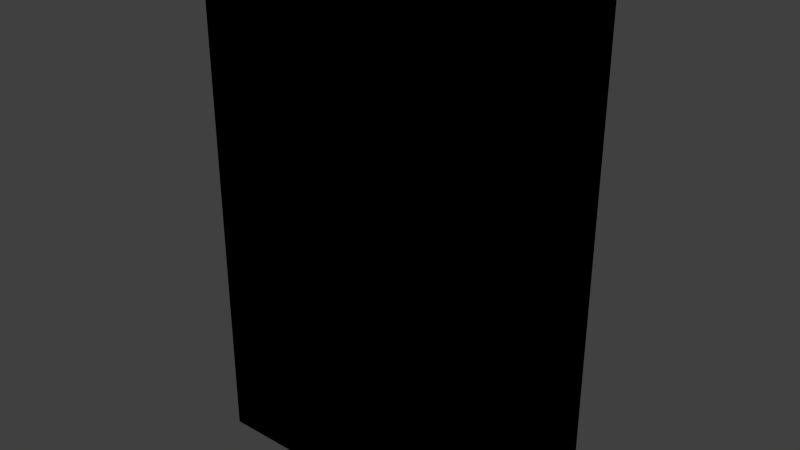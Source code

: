 # Source: panel_amp_controls.blend  (saved by Blender 2.81.16; exported with 4.5.12 LTS)
import bpy
from mathutils import Matrix  # noqa: F401  (used for matrix-valued properties, if any)

bpy.ops.wm.read_factory_settings(use_empty=True)
scene = bpy.context.scene
scene.name = 'Scene'

# ---- collections
col_collection_1 = bpy.data.collections.new('Collection 1'); scene.collection.children.link(col_collection_1)

# ---- images (referenced by path relative to the original .blend; pixels are not part of the script)
import os
ASSET_DIR = os.environ.get("B2B_ASSET_DIR", "")  # directory of the original .blend (textures are referenced by path, not embedded)
HERE = os.path.dirname(os.path.abspath(__file__))  # packed textures are extracted next to this script under _unpacked/

def load_image(name, relpath, width, height, colorspace="sRGB"):
    """Load a texture the original file referenced (path relative to the .blend, or extracted next to this script)."""
    p = next((c for c in (os.path.join(HERE, relpath), os.path.join(ASSET_DIR, relpath)) if relpath and os.path.exists(c)), "")
    if p:
        img = bpy.data.images.load(p, check_existing=True)
        img.name = name
    else:  # same state as the original file: an image datablock whose file is absent (Cycles renders it pink)
        img = bpy.data.images.new(name, width, height)
        img.source = "FILE"
        img.filepath = "//" + (relpath or name)
    img.colorspace_settings.name = colorspace
    return img
img_panel_amp_controls_png = load_image('panel_amp_controls.png', 'Materials/panel_amp_controls.png', 1024, 1024, 'sRGB')

# ---- materials (node trees are filled in below, after node groups)
mat_material = bpy.data.materials.new('Material')
mat_material.alpha_threshold = 0.0
mat_material.use_transparent_shadow = False
mat_material.roughness = 0.5
mat_material.line_color = (0.0, 0.0, 0.0, 1.0)

# ---- material node trees
mat_material.use_nodes = True; mat_material.node_tree.nodes.clear()
_N = mat_material.node_tree.nodes; _L = mat_material.node_tree.links
n0 = _N.new('ShaderNodeOutputMaterial'); n0.name = 'Material Output'; n0.location = (300, 300)
n1 = _N.new('ShaderNodeTexImage'); n1.name = 'Image Texture'; n1.location = (9, 321)
n1.image = img_panel_amp_controls_png
n1.interpolation = 'Closest'
n0.is_active_output = True

# ---- world
world_world = bpy.data.worlds.new('World'); scene.world = world_world
world_world.color = (0.05088, 0.05088, 0.05088)
world_world.use_sun_shadow = False
world_world.sun_shadow_jitter_overblur = 0.0
world_world.cycles.sampling_method = 'MANUAL'
world_world.cycles.sample_map_resolution = 256

# ---- meshes
me_cube = bpy.data.meshes.new('Cube')
me_cube.from_pydata([(-0.0508, -0.1143, -0.1829), (-0.0508, 0.1143, -0.1829), (0.0508, 0.1143, -0.1829), (0.0508, -0.1143, -0.1829), (-0.0508, -0.1143, 0.1829), (-0.0508, 0.1143, 0.1829), (0.0508, 0.1143, 0.1829), (0.0508, -0.1143, 0.1829)], [], [(0, 1, 2, 3), (4, 7, 6, 5), (0, 4, 5, 1), (1, 5, 6, 2), (4, 0, 3, 7), (3, 2, 6, 7)])
_k = set([(2, 3)])
me_cube.attributes.new('sharp_edge', 'BOOLEAN', 'EDGE').data.foreach_set('value', [ (min(e.vertices), max(e.vertices)) in _k for e in me_cube.edges])
_uv = me_cube.uv_layers.new(name='UVMap')
_uv.uv.foreach_set('vector', [0.2497, 0.01308, 0.7603, 0.01216, 0.7603, 0.1815, 0.2497, 0.1824, 0.2497, 0.9918, 0.2497, 0.8225, 0.7603, 0.8216, 0.7603, 0.9909, 0.9733, 0.02333, 0.9733, 0.1569, 0.9029, 0.1569, 0.9029, 0.02333, 0.9911, 0.1815, 0.9911, 0.8216, 0.7603, 0.8216, 0.7603, 0.1815, 0.01896, 0.8225, 0.01896, 0.1824, 0.2497, 0.1824, 0.2497, 0.8225, 0.2497, 0.1824, 0.7603, 0.1815, 0.7603, 0.8216, 0.2497, 0.8225])
_ca = me_cube.color_attributes.new('Col', 'BYTE_COLOR', 'CORNER')
_ca.data.foreach_set('color', [1.0, 1.0, 1.0, 1.0, 1.0, 1.0, 1.0, 1.0, 1.0, 1.0, 1.0, 1.0, 1.0, 1.0, 1.0, 1.0, 1.0, 1.0, 1.0, 1.0, 1.0, 1.0, 1.0, 1.0, 1.0, 1.0, 1.0, 1.0, 1.0, 1.0, 1.0, 1.0, 1.0, 1.0, 1.0, 1.0, 1.0, 1.0, 1.0, 1.0, 1.0, 1.0, 1.0, 1.0, 1.0, 1.0, 1.0, 1.0, 1.0, 1.0, 1.0, 1.0, 1.0, 1.0, 1.0, 1.0, 1.0, 1.0, 1.0, 1.0, 1.0, 1.0, 1.0, 1.0, 1.0, 1.0, 1.0, 1.0, 1.0, 1.0, 1.0, 1.0, 1.0, 1.0, 1.0, 1.0, 1.0, 1.0, 1.0, 1.0, 1.0, 1.0, 1.0, 1.0, 1.0, 1.0, 1.0, 1.0, 1.0, 1.0, 1.0, 1.0, 1.0, 1.0, 1.0, 1.0])
me_cube.materials.append(mat_material)
me_cube.use_remesh_preserve_volume = False
me_cube.use_remesh_preserve_attributes = False
me_cube.use_mirror_vertex_groups = False
me_cube.update()

# ---- objects
ob_panel_amp_controls = bpy.data.objects.new('panel_amp_controls', me_cube)

# ---- transforms, parenting, visibility, modifiers, constraints
ob_panel_amp_controls.location = (0.0, 0.0, 0.0)
ob_panel_amp_controls.rotation_euler = (0.0, -0.0, 4.712)
ob_panel_amp_controls.lock_rotations_4d = False
ob_panel_amp_controls.empty_display_type = 'ARROWS'
ob_panel_amp_controls.lineart.crease_threshold = 0.0

# ---- collection membership
col_collection_1.objects.link(ob_panel_amp_controls)

# ---- scene / render settings (as saved in the file)
scene.frame_start = 1; scene.frame_end = 250; scene.frame_set(1)
scene.render.engine = 'BLENDER_EEVEE_NEXT'
scene.render.resolution_percentage = 50
scene.render.dither_intensity = 0.0
scene.cycles.use_denoising = False
scene.cycles.samples = 10
scene.cycles.sampling_pattern = 'TABULATED_SOBOL'
scene.cycles.light_sampling_threshold = 0.0
scene.cycles.use_adaptive_sampling = False
scene.cycles.use_light_tree = False
scene.cycles.blur_glossy = 0.0
scene.cycles.pixel_filter_type = 'GAUSSIAN'
scene.cycles.sample_clamp_indirect = 0.0
scene.view_settings.view_transform = 'Standard'
bpy.context.view_layer.update()

# ---- added for rendering (the .blend has no active camera and no usable light): camera, sun
cam_auto = bpy.data.cameras.new('AutoCamera')
cam_auto.lens = 50.0
cam_auto.sensor_width = 36.0
cam_auto.clip_end = 1000.0
ob_auto_camera = bpy.data.objects.new('AutoCamera', cam_auto)
scene.collection.objects.link(ob_auto_camera)
ob_auto_camera.location = (0.409991, -0.49199, 0.327993)
ob_auto_camera.rotation_euler = (1.09748, -7.21219e-08, 0.694738)
scene.camera = ob_auto_camera
light_auto_sun = bpy.data.lights.new('AutoSun', 'SUN')
light_auto_sun.energy = 3.0
light_auto_sun.angle = 0.0523599
ob_auto_sun = bpy.data.objects.new('AutoSun', light_auto_sun)
scene.collection.objects.link(ob_auto_sun)
ob_auto_sun.rotation_euler = (0.872665, 0.174533, 0.523599)
bpy.context.view_layer.update()
